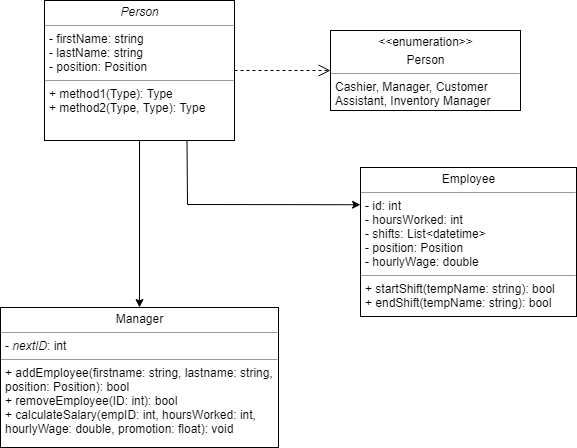

The diagram above was exported from draw.io. Its source (the exported page's mxGraphModel, read from the mxfile embedded in the PNG):
<mxGraphModel dx="1038" dy="649" grid="1" gridSize="10" guides="1" tooltips="1" connect="1" arrows="1" fold="1" page="1" pageScale="1" pageWidth="850" pageHeight="1100" background="#ffffff" math="0" shadow="0">
  <root>
    <mxCell id="0" />
    <mxCell id="1" parent="0" />
    <mxCell id="5d2195bd80daf111-26" style="edgeStyle=orthogonalEdgeStyle;rounded=0;html=1;dashed=1;labelBackgroundColor=none;startFill=0;endArrow=open;endFill=0;endSize=10;fontFamily=Verdana;fontSize=10;entryX=0;entryY=0.5;entryDx=0;entryDy=0;" parent="1" source="5d2195bd80daf111-15" target="P4ND2cfU9Fr0VWLOYnZF-3" edge="1">
      <mxGeometry relative="1" as="geometry">
        <Array as="points" />
        <mxPoint x="479" y="130.33333333333337" as="targetPoint" />
      </mxGeometry>
    </mxCell>
    <mxCell id="5d2195bd80daf111-15" value="&lt;p style=&quot;margin: 0px ; margin-top: 4px ; text-align: center&quot;&gt;&lt;i&gt;Person&lt;/i&gt;&lt;/p&gt;&lt;hr size=&quot;1&quot;&gt;&lt;p style=&quot;margin: 0px ; margin-left: 4px&quot;&gt;- firstName: string&lt;/p&gt;&lt;p style=&quot;margin: 0px ; margin-left: 4px&quot;&gt;- lastName: string&lt;/p&gt;&lt;p style=&quot;margin: 0px ; margin-left: 4px&quot;&gt;- position: Position&lt;/p&gt;&lt;hr size=&quot;1&quot;&gt;&lt;p style=&quot;margin: 0px ; margin-left: 4px&quot;&gt;+ method1(Type): Type&lt;br&gt;+ method2(Type, Type): Type&lt;/p&gt;" style="verticalAlign=top;align=left;overflow=fill;fontSize=12;fontFamily=Helvetica;html=1;rounded=0;shadow=0;comic=0;labelBackgroundColor=none;strokeColor=#000000;strokeWidth=1;fillColor=#ffffff;" parent="1" vertex="1">
      <mxGeometry x="204" y="33" width="190" height="140" as="geometry" />
    </mxCell>
    <mxCell id="5d2195bd80daf111-19" value="&lt;p style=&quot;margin: 0px ; margin-top: 4px ; text-align: center&quot;&gt;Manager&lt;/p&gt;&lt;hr size=&quot;1&quot;&gt;&lt;p style=&quot;margin: 0px ; margin-left: 4px&quot;&gt;- &lt;i&gt;nextID&lt;/i&gt;: int&lt;br&gt;&lt;/p&gt;&lt;hr size=&quot;1&quot;&gt;&lt;p style=&quot;margin: 0px ; margin-left: 4px&quot;&gt;+ addEmployee(firstname: string, lastname: string,&lt;span&gt;&amp;nbsp;&lt;/span&gt;&lt;/p&gt;&lt;p style=&quot;margin: 0px ; margin-left: 4px&quot;&gt;&lt;span&gt;position: Position): bool&lt;/span&gt;&lt;/p&gt;&lt;p style=&quot;margin: 0px ; margin-left: 4px&quot;&gt;+ removeEmployee(ID: int): bool&lt;/p&gt;&lt;p style=&quot;margin: 0px ; margin-left: 4px&quot;&gt;+ calculateSalary(empID: int, hoursWorked: int,&amp;nbsp;&lt;/p&gt;&lt;p style=&quot;margin: 0px ; margin-left: 4px&quot;&gt;hourlyWage: double, promotion: float): void&lt;/p&gt;" style="verticalAlign=top;align=left;overflow=fill;fontSize=12;fontFamily=Helvetica;html=1;rounded=0;shadow=0;comic=0;labelBackgroundColor=none;strokeColor=#000000;strokeWidth=1;fillColor=#ffffff;" parent="1" vertex="1">
      <mxGeometry x="160" y="340" width="278" height="140" as="geometry" />
    </mxCell>
    <mxCell id="P4ND2cfU9Fr0VWLOYnZF-3" value="&lt;p style=&quot;margin: 0px ; margin-top: 4px ; text-align: center&quot;&gt;&amp;lt;&amp;lt;enumeration&amp;gt;&amp;gt;&lt;/p&gt;&lt;p style=&quot;margin: 0px ; margin-top: 4px ; text-align: center&quot;&gt;Person&lt;/p&gt;&lt;hr size=&quot;1&quot;&gt;&lt;p style=&quot;margin: 0px ; margin-left: 4px&quot;&gt;Cashier, Manager, Customer&amp;nbsp;&lt;/p&gt;&lt;p style=&quot;margin: 0px ; margin-left: 4px&quot;&gt;Assistant, Inventory Manager&lt;/p&gt;" style="verticalAlign=top;align=left;overflow=fill;fontSize=12;fontFamily=Helvetica;html=1;rounded=0;shadow=0;comic=0;labelBackgroundColor=none;strokeColor=#000000;strokeWidth=1;fillColor=#ffffff;" parent="1" vertex="1">
      <mxGeometry x="490" y="63" width="190" height="80" as="geometry" />
    </mxCell>
    <mxCell id="P4ND2cfU9Fr0VWLOYnZF-5" value="" style="endArrow=classic;html=1;exitX=0.5;exitY=1;exitDx=0;exitDy=0;entryX=0.5;entryY=0;entryDx=0;entryDy=0;" parent="1" source="5d2195bd80daf111-15" target="5d2195bd80daf111-19" edge="1">
      <mxGeometry width="50" height="50" relative="1" as="geometry">
        <mxPoint x="570" y="310" as="sourcePoint" />
        <mxPoint x="620" y="260" as="targetPoint" />
      </mxGeometry>
    </mxCell>
    <mxCell id="P4ND2cfU9Fr0VWLOYnZF-13" value="&lt;p style=&quot;margin: 0px ; margin-top: 4px ; text-align: center&quot;&gt;Employee&lt;/p&gt;&lt;hr size=&quot;1&quot;&gt;&lt;p style=&quot;margin: 0px ; margin-left: 4px&quot;&gt;- id: int&lt;br&gt;- hoursWorked: int&lt;/p&gt;&lt;p style=&quot;margin: 0px ; margin-left: 4px&quot;&gt;- shifts: List&amp;lt;datetime&amp;gt;&lt;/p&gt;&lt;p style=&quot;margin: 0px ; margin-left: 4px&quot;&gt;- position: Position&lt;/p&gt;&lt;p style=&quot;margin: 0px ; margin-left: 4px&quot;&gt;- hourlyWage: double&lt;/p&gt;&lt;hr size=&quot;1&quot;&gt;&lt;p style=&quot;margin: 0px ; margin-left: 4px&quot;&gt;+ startShift(tempName: string): bool&lt;/p&gt;&lt;p style=&quot;margin: 0px ; margin-left: 4px&quot;&gt;+ endShift(tempName: string): bool&lt;br&gt;&lt;/p&gt;" style="verticalAlign=top;align=left;overflow=fill;fontSize=12;fontFamily=Helvetica;html=1;rounded=0;shadow=0;comic=0;labelBackgroundColor=none;strokeColor=#000000;strokeWidth=1;fillColor=#ffffff;" parent="1" vertex="1">
      <mxGeometry x="520" y="200" width="216" height="149" as="geometry" />
    </mxCell>
    <mxCell id="P4ND2cfU9Fr0VWLOYnZF-14" value="" style="endArrow=classic;html=1;exitX=0.75;exitY=1;exitDx=0;exitDy=0;entryX=0;entryY=0.25;entryDx=0;entryDy=0;rounded=0;" parent="1" source="5d2195bd80daf111-15" target="P4ND2cfU9Fr0VWLOYnZF-13" edge="1">
      <mxGeometry width="50" height="50" relative="1" as="geometry">
        <mxPoint x="628" y="191" as="sourcePoint" />
        <mxPoint x="627" y="219" as="targetPoint" />
        <Array as="points">
          <mxPoint x="347" y="237" />
        </Array>
      </mxGeometry>
    </mxCell>
  </root>
</mxGraphModel>